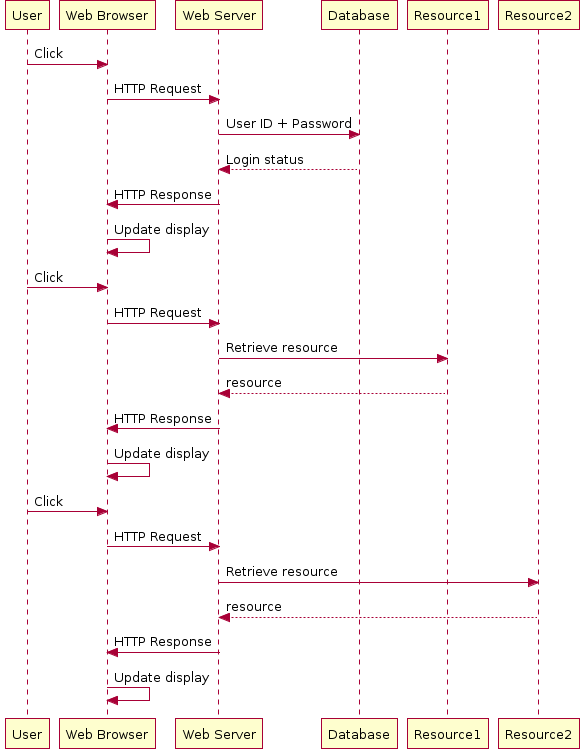

The diagram above was rendered by PlantUML. Its source (embedded in the PNG):
@startuml
"User" -> "Web Browser" : Click
"Web Browser" -> "Web Server" : HTTP Request
"Web Server" -> "Database" : User ID + Password
"Database" --> "Web Server" : Login status
"Web Server" -> "Web Browser" : HTTP Response
"Web Browser" -> "Web Browser" : Update display
"User" -> "Web Browser" : Click
"Web Browser" -> "Web Server" : HTTP Request
"Web Server" -> "Resource1" : Retrieve resource
"Resource1" --> "Web Server" : resource
"Web Server" -> "Web Browser" : HTTP Response
"Web Browser" -> "Web Browser" : Update display
"User" -> "Web Browser" : Click
"Web Browser" -> "Web Server" : HTTP Request
"Web Server" -> "Resource2" : Retrieve resource
"Resource2" --> "Web Server" : resource
"Web Server" -> "Web Browser" : HTTP Response
"Web Browser" -> "Web Browser" : Update display

@enduml